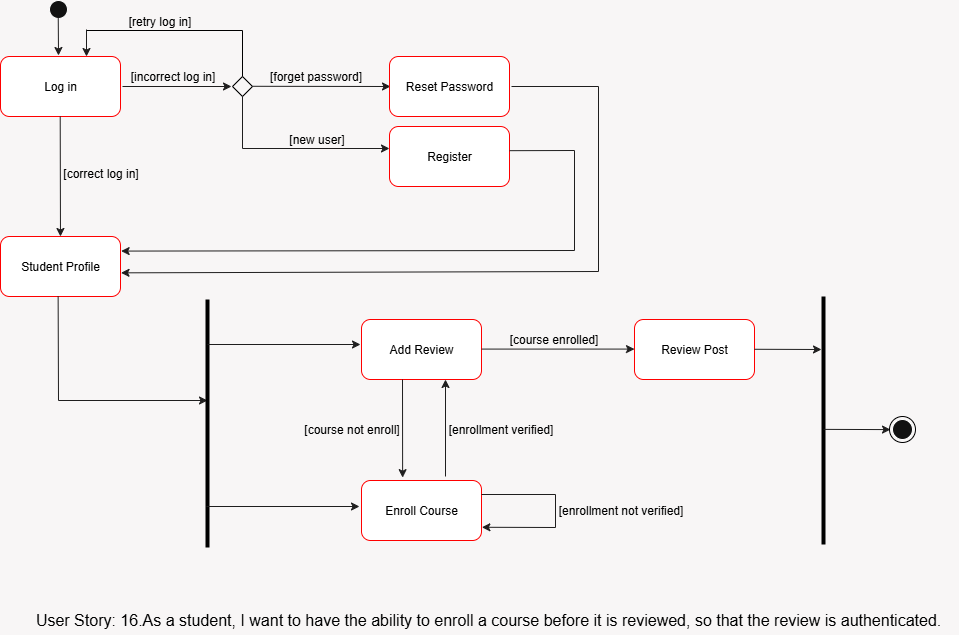

The diagram above was exported from draw.io. Its source (the exported page's mxGraphModel, read from the mxfile embedded in the PNG):
<mxGraphModel dx="786" dy="445" grid="0" gridSize="10" guides="1" tooltips="1" connect="1" arrows="1" fold="1" page="1" pageScale="1" pageWidth="1169" pageHeight="827" background="light-dark(#ffffff, #f8f6f6)" math="0" shadow="0">
  <root>
    <mxCell id="0" />
    <mxCell id="1" parent="0" />
    <mxCell id="uWlqBytS7PhtbhWU4hc9-1" value="" style="ellipse;whiteSpace=wrap;html=1;aspect=fixed;" parent="1" vertex="1">
      <mxGeometry x="86" y="53" width="18" height="18" as="geometry" />
    </mxCell>
    <mxCell id="uWlqBytS7PhtbhWU4hc9-3" value="" style="endArrow=classic;html=1;rounded=0;startArrow=none;startFill=0;strokeWidth=1;endFill=1;fillColor=#f5f5f5;strokeColor=light-dark(#666666, #1f1e1e);" parent="1" edge="1">
      <mxGeometry width="50" height="50" relative="1" as="geometry">
        <mxPoint x="94.74" y="70" as="sourcePoint" />
        <mxPoint x="95" y="108" as="targetPoint" />
      </mxGeometry>
    </mxCell>
    <mxCell id="uWlqBytS7PhtbhWU4hc9-4" value="&lt;font style=&quot;color: light-dark(rgb(0, 0, 0), rgb(0, 0, 0));&quot;&gt;Log in&lt;/font&gt;" style="rounded=1;whiteSpace=wrap;html=1;fillColor=light-dark(#FFFFFF,#FFFFFF);perimeterSpacing=2;strokeWidth=1;strokeColor=light-dark(#000000,#FF0000);" parent="1" vertex="1">
      <mxGeometry x="37" y="109" width="120" height="60" as="geometry" />
    </mxCell>
    <mxCell id="uWlqBytS7PhtbhWU4hc9-5" value="" style="endArrow=classic;html=1;rounded=0;startArrow=none;startFill=0;strokeWidth=1;endFill=1;fillColor=#f5f5f5;strokeColor=light-dark(#666666, #1f1e1e);exitX=1;exitY=0.5;exitDx=0;exitDy=0;" parent="1" source="uWlqBytS7PhtbhWU4hc9-4" edge="1">
      <mxGeometry width="50" height="50" relative="1" as="geometry">
        <mxPoint x="250" y="146" as="sourcePoint" />
        <mxPoint x="268" y="139" as="targetPoint" />
      </mxGeometry>
    </mxCell>
    <mxCell id="uWlqBytS7PhtbhWU4hc9-6" value="&lt;font style=&quot;color: light-dark(rgb(0, 0, 0), rgb(0, 0, 0));&quot;&gt;[incorrect log in]&lt;/font&gt;" style="text;html=1;align=center;verticalAlign=middle;resizable=0;points=[];autosize=1;strokeColor=none;fillColor=none;" parent="1" vertex="1">
      <mxGeometry x="157" y="116" width="103" height="26" as="geometry" />
    </mxCell>
    <mxCell id="uWlqBytS7PhtbhWU4hc9-7" value="" style="rhombus;whiteSpace=wrap;html=1;strokeColor=light-dark(#000000,#000000);fillColor=none;" parent="1" vertex="1">
      <mxGeometry x="269" y="129" width="20" height="20" as="geometry" />
    </mxCell>
    <mxCell id="uWlqBytS7PhtbhWU4hc9-9" value="" style="endArrow=none;html=1;rounded=0;exitX=0.5;exitY=0;exitDx=0;exitDy=0;strokeColor=light-dark(#000000,#000000);" parent="1" source="uWlqBytS7PhtbhWU4hc9-7" edge="1">
      <mxGeometry width="50" height="50" relative="1" as="geometry">
        <mxPoint x="264" y="147" as="sourcePoint" />
        <mxPoint x="279" y="83" as="targetPoint" />
      </mxGeometry>
    </mxCell>
    <mxCell id="uWlqBytS7PhtbhWU4hc9-11" value="" style="endArrow=none;html=1;rounded=0;strokeColor=light-dark(#000000,#000000);" parent="1" edge="1">
      <mxGeometry width="50" height="50" relative="1" as="geometry">
        <mxPoint x="279" y="83" as="sourcePoint" />
        <mxPoint x="123" y="83" as="targetPoint" />
      </mxGeometry>
    </mxCell>
    <mxCell id="uWlqBytS7PhtbhWU4hc9-12" value="" style="endArrow=classic;html=1;rounded=0;startArrow=none;startFill=0;strokeWidth=1;endFill=1;fillColor=#f5f5f5;strokeColor=light-dark(#666666, #1f1e1e);" parent="1" edge="1">
      <mxGeometry width="50" height="50" relative="1" as="geometry">
        <mxPoint x="123" y="82" as="sourcePoint" />
        <mxPoint x="123" y="109" as="targetPoint" />
      </mxGeometry>
    </mxCell>
    <mxCell id="uWlqBytS7PhtbhWU4hc9-14" value="&lt;font style=&quot;color: light-dark(rgb(0, 0, 0), rgb(0, 0, 0));&quot;&gt;[retry log in]&lt;/font&gt;" style="text;html=1;align=center;verticalAlign=middle;resizable=0;points=[];autosize=1;strokeColor=none;fillColor=none;" parent="1" vertex="1">
      <mxGeometry x="155" y="61" width="81" height="26" as="geometry" />
    </mxCell>
    <mxCell id="uWlqBytS7PhtbhWU4hc9-16" value="" style="endArrow=classic;html=1;rounded=0;startArrow=none;startFill=0;strokeWidth=1;endFill=1;fillColor=#f5f5f5;strokeColor=light-dark(#666666, #1f1e1e);exitX=1;exitY=0.5;exitDx=0;exitDy=0;" parent="1" edge="1">
      <mxGeometry width="50" height="50" relative="1" as="geometry">
        <mxPoint x="289" y="138.79" as="sourcePoint" />
        <mxPoint x="427" y="139" as="targetPoint" />
      </mxGeometry>
    </mxCell>
    <mxCell id="uWlqBytS7PhtbhWU4hc9-17" value="&lt;font style=&quot;color: light-dark(rgb(0, 0, 0), rgb(0, 0, 0));&quot;&gt;[forget password]&lt;/font&gt;" style="text;html=1;align=center;verticalAlign=middle;resizable=0;points=[];autosize=1;strokeColor=none;fillColor=none;" parent="1" vertex="1">
      <mxGeometry x="297" y="116" width="110" height="26" as="geometry" />
    </mxCell>
    <mxCell id="uWlqBytS7PhtbhWU4hc9-18" value="&lt;font style=&quot;color: light-dark(rgb(0, 0, 0), rgb(0, 0, 0));&quot;&gt;Reset Password&lt;/font&gt;" style="rounded=1;whiteSpace=wrap;html=1;fillColor=light-dark(#FFFFFF,#FFFFFF);perimeterSpacing=2;strokeWidth=1;strokeColor=light-dark(#000000,#FF0000);" parent="1" vertex="1">
      <mxGeometry x="426" y="109" width="120" height="60" as="geometry" />
    </mxCell>
    <mxCell id="uWlqBytS7PhtbhWU4hc9-19" value="" style="endArrow=classic;html=1;rounded=0;startArrow=none;startFill=0;strokeWidth=1;endFill=1;fillColor=#f5f5f5;strokeColor=light-dark(#666666, #1f1e1e);exitX=0.5;exitY=1;exitDx=0;exitDy=0;entryX=0.016;entryY=0.375;entryDx=0;entryDy=0;entryPerimeter=0;" parent="1" source="uWlqBytS7PhtbhWU4hc9-7" target="uWlqBytS7PhtbhWU4hc9-20" edge="1">
      <mxGeometry width="50" height="50" relative="1" as="geometry">
        <mxPoint x="290" y="217" as="sourcePoint" />
        <mxPoint x="424" y="201" as="targetPoint" />
        <Array as="points">
          <mxPoint x="279" y="201" />
        </Array>
      </mxGeometry>
    </mxCell>
    <mxCell id="uWlqBytS7PhtbhWU4hc9-20" value="&lt;font style=&quot;color: light-dark(rgb(0, 0, 0), rgb(0, 0, 0));&quot;&gt;Register&lt;/font&gt;" style="rounded=1;whiteSpace=wrap;html=1;fillColor=light-dark(#FFFFFF,#FFFFFF);perimeterSpacing=2;strokeWidth=1;strokeColor=light-dark(#000000,#FF0000);" parent="1" vertex="1">
      <mxGeometry x="426" y="179" width="120" height="60" as="geometry" />
    </mxCell>
    <mxCell id="uWlqBytS7PhtbhWU4hc9-21" value="&lt;font style=&quot;color: light-dark(rgb(0, 0, 0), rgb(0, 0, 0));&quot;&gt;[new user]&lt;/font&gt;" style="text;html=1;align=center;verticalAlign=middle;resizable=0;points=[];autosize=1;strokeColor=none;fillColor=none;" parent="1" vertex="1">
      <mxGeometry x="316" y="179" width="73" height="26" as="geometry" />
    </mxCell>
    <mxCell id="uWlqBytS7PhtbhWU4hc9-22" value="" style="endArrow=classic;html=1;rounded=0;startArrow=none;startFill=0;strokeWidth=1;endFill=1;fillColor=#f5f5f5;strokeColor=light-dark(#666666, #1f1e1e);" parent="1" edge="1">
      <mxGeometry width="50" height="50" relative="1" as="geometry">
        <mxPoint x="96.71" y="169" as="sourcePoint" />
        <mxPoint x="96.97" y="289" as="targetPoint" />
      </mxGeometry>
    </mxCell>
    <mxCell id="uWlqBytS7PhtbhWU4hc9-23" value="" style="endArrow=classic;html=1;rounded=0;startArrow=none;startFill=0;strokeWidth=1;endFill=1;fillColor=#f5f5f5;strokeColor=light-dark(#666666, #1f1e1e);exitX=1;exitY=0.5;exitDx=0;exitDy=0;entryX=0.988;entryY=0.599;entryDx=0;entryDy=0;entryPerimeter=0;" parent="1" source="uWlqBytS7PhtbhWU4hc9-18" target="uWlqBytS7PhtbhWU4hc9-25" edge="1">
      <mxGeometry width="50" height="50" relative="1" as="geometry">
        <mxPoint x="600" y="141" as="sourcePoint" />
        <mxPoint x="635" y="350" as="targetPoint" />
        <Array as="points">
          <mxPoint x="635" y="139" />
          <mxPoint x="635" y="324" />
        </Array>
      </mxGeometry>
    </mxCell>
    <mxCell id="uWlqBytS7PhtbhWU4hc9-24" value="" style="endArrow=classic;html=1;rounded=0;startArrow=none;startFill=0;strokeWidth=1;endFill=1;fillColor=#f5f5f5;strokeColor=light-dark(#666666, #1f1e1e);exitX=0.985;exitY=0.409;exitDx=0;exitDy=0;exitPerimeter=0;entryX=0.989;entryY=0.259;entryDx=0;entryDy=0;entryPerimeter=0;" parent="1" source="uWlqBytS7PhtbhWU4hc9-20" target="uWlqBytS7PhtbhWU4hc9-25" edge="1">
      <mxGeometry width="50" height="50" relative="1" as="geometry">
        <mxPoint x="568" y="218" as="sourcePoint" />
        <mxPoint x="159" y="303" as="targetPoint" />
        <Array as="points">
          <mxPoint x="611" y="203" />
          <mxPoint x="611" y="303" />
        </Array>
      </mxGeometry>
    </mxCell>
    <mxCell id="uWlqBytS7PhtbhWU4hc9-25" value="&lt;font style=&quot;color: light-dark(rgb(0, 0, 0), rgb(0, 0, 0));&quot;&gt;Student Profile&lt;/font&gt;" style="rounded=1;whiteSpace=wrap;html=1;fillColor=light-dark(#FFFFFF,#FFFFFF);perimeterSpacing=2;strokeWidth=1;strokeColor=light-dark(#000000,#FF0000);" parent="1" vertex="1">
      <mxGeometry x="37" y="289" width="120" height="60" as="geometry" />
    </mxCell>
    <mxCell id="uWlqBytS7PhtbhWU4hc9-26" value="&lt;font style=&quot;color: light-dark(rgb(0, 0, 0), rgb(0, 0, 0));&quot;&gt;[correct log in]&lt;/font&gt;" style="text;html=1;align=center;verticalAlign=middle;resizable=0;points=[];autosize=1;strokeColor=none;fillColor=none;" parent="1" vertex="1">
      <mxGeometry x="90" y="213" width="93" height="26" as="geometry" />
    </mxCell>
    <mxCell id="uWlqBytS7PhtbhWU4hc9-27" value="" style="endArrow=classic;html=1;rounded=0;startArrow=none;startFill=0;strokeWidth=1;endFill=1;fillColor=#f5f5f5;strokeColor=light-dark(#666666, #1f1e1e);" parent="1" edge="1">
      <mxGeometry width="50" height="50" relative="1" as="geometry">
        <mxPoint x="94.63" y="349" as="sourcePoint" />
        <mxPoint x="244" y="453" as="targetPoint" />
        <Array as="points">
          <mxPoint x="95" y="453" />
        </Array>
      </mxGeometry>
    </mxCell>
    <mxCell id="uWlqBytS7PhtbhWU4hc9-29" value="" style="endArrow=none;html=1;rounded=0;strokeColor=light-dark(#000000,#000000);strokeWidth=4;" parent="1" edge="1">
      <mxGeometry width="50" height="50" relative="1" as="geometry">
        <mxPoint x="244" y="600" as="sourcePoint" />
        <mxPoint x="244" y="352" as="targetPoint" />
      </mxGeometry>
    </mxCell>
    <mxCell id="uWlqBytS7PhtbhWU4hc9-30" value="" style="endArrow=classic;html=1;rounded=0;startArrow=none;startFill=0;strokeWidth=1;endFill=1;fillColor=#f5f5f5;strokeColor=light-dark(#666666, #1f1e1e);" parent="1" edge="1">
      <mxGeometry width="50" height="50" relative="1" as="geometry">
        <mxPoint x="244" y="397" as="sourcePoint" />
        <mxPoint x="397" y="397" as="targetPoint" />
      </mxGeometry>
    </mxCell>
    <mxCell id="uWlqBytS7PhtbhWU4hc9-31" value="" style="endArrow=classic;html=1;rounded=0;startArrow=none;startFill=0;strokeWidth=1;endFill=1;fillColor=#f5f5f5;strokeColor=light-dark(#666666, #1f1e1e);" parent="1" edge="1">
      <mxGeometry width="50" height="50" relative="1" as="geometry">
        <mxPoint x="243" y="559" as="sourcePoint" />
        <mxPoint x="396" y="559" as="targetPoint" />
      </mxGeometry>
    </mxCell>
    <mxCell id="uWlqBytS7PhtbhWU4hc9-32" value="&lt;font style=&quot;color: light-dark(rgb(0, 0, 0), rgb(0, 0, 0));&quot;&gt;Add Review&lt;/font&gt;" style="rounded=1;whiteSpace=wrap;html=1;fillColor=light-dark(#FFFFFF,#FFFFFF);perimeterSpacing=2;strokeWidth=1;strokeColor=light-dark(#000000,#FF0000);" parent="1" vertex="1">
      <mxGeometry x="398" y="372" width="120" height="60" as="geometry" />
    </mxCell>
    <mxCell id="uWlqBytS7PhtbhWU4hc9-33" value="&lt;font style=&quot;color: light-dark(rgb(0, 0, 0), rgb(0, 0, 0));&quot;&gt;Enroll Course&lt;/font&gt;" style="rounded=1;whiteSpace=wrap;html=1;fillColor=light-dark(#FFFFFF,#FFFFFF);perimeterSpacing=2;strokeWidth=1;strokeColor=light-dark(#000000,#FF0000);" parent="1" vertex="1">
      <mxGeometry x="398" y="533" width="120" height="60" as="geometry" />
    </mxCell>
    <mxCell id="uWlqBytS7PhtbhWU4hc9-34" value="" style="endArrow=classic;html=1;rounded=0;startArrow=none;startFill=0;strokeWidth=1;endFill=1;fillColor=#f5f5f5;strokeColor=light-dark(#666666, #1f1e1e);exitX=0.75;exitY=1;exitDx=0;exitDy=0;entryX=0.751;entryY=0.018;entryDx=0;entryDy=0;entryPerimeter=0;" parent="1" edge="1">
      <mxGeometry width="50" height="50" relative="1" as="geometry">
        <mxPoint x="438.9999999999999" y="432" as="sourcePoint" />
        <mxPoint x="439.124" y="530.1519999999999" as="targetPoint" />
      </mxGeometry>
    </mxCell>
    <mxCell id="uWlqBytS7PhtbhWU4hc9-35" value="" style="endArrow=classic;html=1;rounded=0;startArrow=none;startFill=0;strokeWidth=1;endFill=1;fillColor=#f5f5f5;strokeColor=light-dark(#666666, #1f1e1e);exitX=0.25;exitY=0;exitDx=0;exitDy=0;entryX=0.25;entryY=1;entryDx=0;entryDy=0;" parent="1" edge="1">
      <mxGeometry width="50" height="50" relative="1" as="geometry">
        <mxPoint x="482.0000000000001" y="529" as="sourcePoint" />
        <mxPoint x="482.0000000000002" y="432" as="targetPoint" />
      </mxGeometry>
    </mxCell>
    <mxCell id="uWlqBytS7PhtbhWU4hc9-36" value="&lt;font style=&quot;color: light-dark(rgb(0, 0, 0), rgb(0, 0, 0));&quot;&gt;[course not enroll]&lt;/font&gt;" style="text;html=1;align=center;verticalAlign=middle;resizable=0;points=[];autosize=1;strokeColor=none;fillColor=none;" parent="1" vertex="1">
      <mxGeometry x="331" y="469" width="113" height="26" as="geometry" />
    </mxCell>
    <mxCell id="uWlqBytS7PhtbhWU4hc9-37" value="&lt;font style=&quot;color: light-dark(rgb(0, 0, 0), rgb(0, 0, 0));&quot;&gt;[enrollment verified]&lt;/font&gt;" style="text;html=1;align=center;verticalAlign=middle;resizable=0;points=[];autosize=1;strokeColor=none;fillColor=none;" parent="1" vertex="1">
      <mxGeometry x="475" y="469" width="123" height="26" as="geometry" />
    </mxCell>
    <mxCell id="uWlqBytS7PhtbhWU4hc9-38" value="" style="endArrow=classic;html=1;rounded=0;startArrow=none;startFill=0;strokeWidth=1;endFill=1;fillColor=#f5f5f5;strokeColor=light-dark(#666666, #1f1e1e);" parent="1" edge="1">
      <mxGeometry width="50" height="50" relative="1" as="geometry">
        <mxPoint x="518" y="401.58" as="sourcePoint" />
        <mxPoint x="671" y="401.58" as="targetPoint" />
      </mxGeometry>
    </mxCell>
    <mxCell id="uWlqBytS7PhtbhWU4hc9-41" value="&lt;font style=&quot;color: light-dark(rgb(0, 0, 0), rgb(0, 0, 0));&quot;&gt;[course enrolled]&lt;/font&gt;" style="text;html=1;align=center;verticalAlign=middle;resizable=0;points=[];autosize=1;strokeColor=none;fillColor=none;" parent="1" vertex="1">
      <mxGeometry x="536" y="379" width="107" height="26" as="geometry" />
    </mxCell>
    <mxCell id="uWlqBytS7PhtbhWU4hc9-42" value="&lt;font style=&quot;color: light-dark(rgb(0, 0, 0), rgb(0, 0, 0));&quot;&gt;Review Post&lt;/font&gt;" style="rounded=1;whiteSpace=wrap;html=1;fillColor=light-dark(#FFFFFF,#FFFFFF);perimeterSpacing=2;strokeWidth=1;strokeColor=light-dark(#000000,#FF0000);" parent="1" vertex="1">
      <mxGeometry x="671" y="372" width="120" height="60" as="geometry" />
    </mxCell>
    <mxCell id="uWlqBytS7PhtbhWU4hc9-43" value="" style="endArrow=classic;html=1;rounded=0;startArrow=none;startFill=0;strokeWidth=1;endFill=1;fillColor=#f5f5f5;strokeColor=light-dark(#666666, #1f1e1e);" parent="1" edge="1">
      <mxGeometry width="50" height="50" relative="1" as="geometry">
        <mxPoint x="791" y="401.77" as="sourcePoint" />
        <mxPoint x="858" y="402" as="targetPoint" />
      </mxGeometry>
    </mxCell>
    <mxCell id="uWlqBytS7PhtbhWU4hc9-44" value="" style="endArrow=none;html=1;rounded=0;strokeColor=light-dark(#000000,#000000);strokeWidth=4;" parent="1" edge="1">
      <mxGeometry width="50" height="50" relative="1" as="geometry">
        <mxPoint x="860" y="597" as="sourcePoint" />
        <mxPoint x="860" y="349" as="targetPoint" />
      </mxGeometry>
    </mxCell>
    <mxCell id="uWlqBytS7PhtbhWU4hc9-45" value="" style="endArrow=classic;html=1;rounded=0;startArrow=none;startFill=0;strokeWidth=1;endFill=1;fillColor=#f5f5f5;strokeColor=light-dark(#666666, #1f1e1e);" parent="1" edge="1">
      <mxGeometry width="50" height="50" relative="1" as="geometry">
        <mxPoint x="860" y="481.87" as="sourcePoint" />
        <mxPoint x="927" y="482.1" as="targetPoint" />
      </mxGeometry>
    </mxCell>
    <mxCell id="uWlqBytS7PhtbhWU4hc9-46" value="" style="ellipse;whiteSpace=wrap;html=1;aspect=fixed;fillColor=none;strokeColor=light-dark(#000000,#000000);" parent="1" vertex="1">
      <mxGeometry x="926" y="469" width="26" height="26" as="geometry" />
    </mxCell>
    <mxCell id="uWlqBytS7PhtbhWU4hc9-47" value="" style="ellipse;whiteSpace=wrap;html=1;aspect=fixed;" parent="1" vertex="1">
      <mxGeometry x="929" y="472" width="20" height="20" as="geometry" />
    </mxCell>
    <mxCell id="uWlqBytS7PhtbhWU4hc9-48" value="&lt;font style=&quot;font-size: 16px;&quot;&gt;&lt;font style=&quot;color: light-dark(rgb(0, 0, 0), rgb(0, 0, 0));&quot;&gt;User &lt;/font&gt;&lt;font style=&quot;color: light-dark(rgb(0, 0, 0), rgb(0, 0, 0));&quot;&gt;Story: 16.As a student, I want to have the ability to enroll a course before it is reviewed, so that the review is authenticated.&amp;nbsp;&amp;nbsp;&lt;/font&gt;&lt;/font&gt;" style="text;html=1;align=center;verticalAlign=middle;resizable=0;points=[];autosize=1;strokeColor=none;fillColor=none;" parent="1" vertex="1">
      <mxGeometry x="63" y="656" width="932" height="31" as="geometry" />
    </mxCell>
    <mxCell id="uWlqBytS7PhtbhWU4hc9-49" value="" style="endArrow=classic;html=1;rounded=0;startArrow=none;startFill=0;strokeWidth=1;endFill=1;fillColor=#f5f5f5;strokeColor=light-dark(#666666, #1f1e1e);entryX=0.987;entryY=0.762;entryDx=0;entryDy=0;entryPerimeter=0;" parent="1" target="uWlqBytS7PhtbhWU4hc9-33" edge="1">
      <mxGeometry width="50" height="50" relative="1" as="geometry">
        <mxPoint x="518" y="547" as="sourcePoint" />
        <mxPoint x="591" y="640.9672131147541" as="targetPoint" />
        <Array as="points">
          <mxPoint x="592" y="547" />
          <mxPoint x="592" y="580" />
        </Array>
      </mxGeometry>
    </mxCell>
    <mxCell id="uWlqBytS7PhtbhWU4hc9-52" value="&lt;font style=&quot;color: light-dark(rgb(0, 0, 0), rgb(0, 0, 0));&quot;&gt;[enrollment not verified]&lt;/font&gt;" style="text;html=1;align=center;verticalAlign=middle;resizable=0;points=[];autosize=1;strokeColor=none;fillColor=none;" parent="1" vertex="1">
      <mxGeometry x="585" y="550" width="143" height="26" as="geometry" />
    </mxCell>
  </root>
</mxGraphModel>